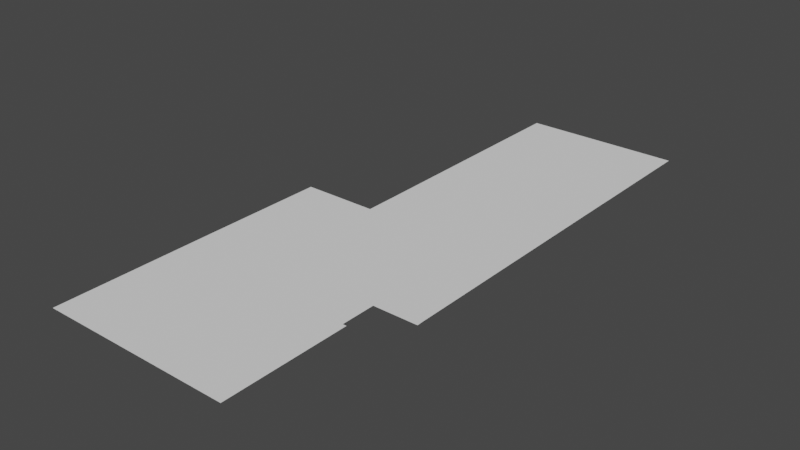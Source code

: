 # Source: casa-20-03-2021.blend  (saved by Blender 2.92.15; exported with 4.5.12 LTS)
import bpy
from mathutils import Matrix  # noqa: F401  (used for matrix-valued properties, if any)

bpy.ops.wm.read_factory_settings(use_empty=True)
scene = bpy.context.scene
scene.name = 'Scene'

# ---- collections
col_collection = bpy.data.collections.new('Collection'); scene.collection.children.link(col_collection)

# ---- world
world_world = bpy.data.worlds.new('World'); scene.world = world_world
world_world.use_nodes = True; world_world.node_tree.nodes.clear()
_N = world_world.node_tree.nodes; _L = world_world.node_tree.links
n0 = _N.new('ShaderNodeOutputWorld'); n0.name = 'World Output'; n0.location = (300, 300)
n1 = _N.new('ShaderNodeBackground'); n1.name = 'Background'; n1.location = (10, 300)
n1.inputs[0].default_value = (0.05088, 0.05088, 0.05088, 1.0)
_L.new(n1.outputs[0], n0.inputs[0])
n0.is_active_output = True
world_world.color = (0.05088, 0.05088, 0.05088)
world_world.use_sun_shadow = False
world_world.sun_shadow_jitter_overblur = 0.0

# ---- meshes
me_circle = bpy.data.meshes.new('Circle')
me_circle.from_pydata([(-1.042, 7.342, 7.276e-11), (-1.439, 7.743, 7.276e-11), (-1.439, 7.342, 7.276e-11), (-1.042, 7.743, 7.276e-11), (2.594, 7.342, 7.276e-11), (2.594, 7.743, 7.276e-11), (2.77, 7.342, 7.276e-11), (2.77, 7.743, 7.276e-11), (-1.042, 4.884, 7.276e-11), (-1.439, 4.884, 7.276e-11), (-1.042, 4.802, 7.276e-11), (-1.439, 4.802, 7.276e-11), (1.461, 4.884, 7.276e-11), (1.461, 4.802, 7.276e-11), (2.594, 4.89, 7.276e-11), (2.77, 4.89, 7.276e-11), (2.594, 4.802, 7.276e-11), (2.77, 4.802, 7.276e-11), (2.499, 4.89, 7.276e-11), (2.499, 4.802, 0.0), (1.536, 4.884, 7.276e-11), (1.536, 4.802, 7.276e-11), (1.64, 4.884, 7.276e-11), (1.64, 4.802, 7.276e-11), (1.461, 4.565, 7.276e-11), (1.536, 4.565, 7.276e-11), (1.461, 3.773, 7.276e-11), (1.536, 3.773, 7.276e-11), (1.461, 2.915, 7.276e-11), (1.536, 2.915, 7.276e-11), (1.461, 2.827, 7.276e-11), (1.536, 2.827, 7.276e-11), (-1.042, 2.915, 7.276e-11), (-1.042, 2.827, 7.276e-11), (-1.439, 2.915, 7.276e-11), (-1.439, 2.827, 7.276e-11), (1.461, 2.79, 7.276e-11), (1.536, 2.79, 7.276e-11), (-1.042, 2.676, 7.276e-11), (-1.439, 2.676, 7.276e-11), (-1.128, 0.1839, 7.276e-11), (-3.356, 0.1839, 7.276e-11), (-1.045, 0.1839, 7.276e-11), (-3.356, 0.4339, 7.276e-11), (-0.6175, -1.911, 7.276e-11), (-0.533, -1.911, 7.276e-11), (-0.6175, -1.854, 7.276e-11), (-0.533, -1.854, 7.276e-11), (1.461, 0.5611, 7.276e-11), (1.536, 0.5611, 7.276e-11), (-3.356, -2.787, 7.276e-11), (-3.356, -2.859, 7.276e-11), (-1.045, 0.4339, 7.276e-11), (-1.128, 0.4339, 7.276e-11), (-1.035, -1.776, 7.276e-11), (-1.118, -1.776, 7.276e-11), (-1.035, -1.854, 7.276e-11), (-1.118, -1.854, 7.276e-11), (-1.042, 4.597, 7.276e-11), (-1.042, 3.525, 7.276e-11), (-1.439, 4.597, 7.276e-11), (-1.439, 3.525, 7.276e-11), (1.388, 7.342, 7.276e-11), (0.2703, 7.743, 7.276e-11), (0.2703, 7.342, 7.276e-11), (1.388, 7.743, 7.276e-11), (1.485, -3.947, 7.276e-11), (1.485, -3.867, 7.276e-11), (-0.5292, -3.947, 7.276e-11), (-0.5292, -3.867, 7.276e-11), (1.688, -3.867, 7.276e-11), (-0.533, -2.859, 7.276e-11), (-0.6175, -2.859, 7.276e-11), (1.688, -3.947, 7.276e-11), (1.688, -2.808, 7.276e-11), (1.485, -2.808, 7.276e-11), (2.594, -2.808, 7.276e-11), (2.77, -2.808, 7.276e-11), (-0.6125, -3.867, 7.276e-11), (-0.6125, -3.947, 7.276e-11), (-0.6175, -1.776, 7.276e-11), (-0.533, -2.624, 7.276e-11), (-0.6175, -2.624, 7.276e-11), (-0.533, -1.776, 7.276e-11), (-3.45, -2.787, 7.276e-11), (-3.45, -2.859, 7.276e-11), (0.3122, -3.947, 7.276e-11), (-0.3869, -3.947, 7.276e-11), (-0.3869, -3.867, 7.276e-11), (0.3122, -3.867, 7.276e-11), (-0.5292, -3.717, 7.276e-11), (-0.6125, -3.717, 7.276e-11), (-0.533, -3.013, 7.276e-11), (-0.6175, -3.013, 7.276e-11), (-0.533, -2.787, 7.276e-11), (-0.6175, -2.787, 7.276e-11), (-3.45, -6.848, 7.276e-11), (1.688, -6.848, 7.276e-11), (-0.5292, -6.848, 7.276e-11), (1.485, -6.848, 7.276e-11), (-3.356, -6.848, 7.276e-11), (-0.6125, -6.848, 7.276e-11), (-0.001192, -7.248, 7.276e-11), (-3.45, -7.248, 7.276e-11), (1.688, -7.248, 7.276e-11), (-0.5292, -7.248, 7.276e-11), (1.485, -7.248, 7.276e-11), (-3.356, -7.248, 7.276e-11), (-0.6125, -7.248, 7.276e-11), (-0.001192, -6.848, 7.276e-11), (1.216, -6.848, 7.276e-11), (1.216, -7.248, 7.276e-11), (-2.488, -6.848, 7.276e-11), (-1.255, -6.848, 7.276e-11), (-2.488, -7.248, 7.276e-11), (-1.255, -7.248, 7.276e-11), (1.461, 2.111, 7.276e-11), (1.536, 2.111, 7.276e-11), (-1.042, 1.738, 7.276e-11), (-1.439, 1.738, 7.276e-11), (1.461, 1.611, 7.276e-11), (1.536, 1.611, 7.276e-11), (-1.042, 1.611, 7.276e-11), (-1.439, 1.611, 7.276e-11), (1.461, 1.531, 7.276e-11), (1.536, 1.531, 7.276e-11), (-1.042, 1.531, 7.276e-11), (-1.439, 1.531, 7.276e-11), (1.461, 1.277, 7.276e-11), (1.536, 1.277, 7.276e-11), (-1.042, 1.476, 7.276e-11), (-1.439, 1.476, 7.276e-11), (-3.441, 0.1839, 7.276e-11), (-3.441, 0.4339, 7.276e-11), (-2.774, 0.4339, 7.276e-11), (-1.782, 0.4339, 7.276e-11), (-1.782, 0.1839, 7.276e-11), (-2.774, 0.1839, 7.276e-11), (1.461, -1.651, 7.276e-11), (1.536, -1.689, 7.276e-11), (1.351, -1.776, 7.276e-11), (1.37, -1.854, 7.276e-11), (-1.131, 1.611, 7.276e-11), (1.688, -2.933, 7.276e-11), (-1.131, 1.738, 7.276e-11), (1.485, -2.933, 7.276e-11), (2.601, -2.933, 7.276e-11), (2.774, -2.933, 7.276e-11), (0.7568, 2.827, 7.276e-11), (-0.4732, 2.827, 7.276e-11), (-0.4732, 2.915, 7.276e-11), (0.7568, 2.915, 7.276e-11), (-0.4732, 3.115, 7.276e-11), (0.7568, 3.115, 7.276e-11), (2.594, 3.995, 7.276e-11), (2.534, 3.995, 7.276e-11), (2.534, 4.186, 7.276e-11), (2.594, 4.187, 7.276e-11), (2.768, 3.995, 7.276e-11), (2.768, 4.187, 7.276e-11), (2.594, 0.7198, 7.276e-11), (2.768, 0.7198, 7.276e-11), (2.594, 0.5168, 7.276e-11), (2.768, 0.5168, 7.276e-11), (2.534, 0.7198, 7.276e-11), (2.534, 0.5168, 7.276e-11), (-1.444, 0.4339, 7.276e-11), (-1.444, 0.1839, 7.276e-11), (-1.052, -2.859, 7.276e-11), (-1.256, -2.859, 7.276e-11), (-1.256, -2.787, 7.276e-11), (-1.052, -2.787, 7.276e-11), (-1.052, -2.919, 7.276e-11), (-1.256, -2.919, 7.276e-11), (2.536, -2.808, 7.276e-11), (2.536, -2.933, 7.276e-11), (2.769, -2.75, 7.276e-11), (2.594, -2.75, 7.276e-11), (2.536, -2.751, 7.276e-11), (-1.256, -2.727, 7.276e-11), (-1.052, -2.727, 7.276e-11), (-1.045, 0.5197, 7.276e-11), (-1.128, 0.5197, 7.276e-11), (-1.444, 0.5197, 7.276e-11), (1.688, -6.952, 7.276e-11), (1.485, -6.952, 7.276e-11), (-3.356, -6.952, 7.276e-11), (-3.45, -6.952, 7.276e-11), (-0.5292, -6.952, 7.276e-11), (-0.6125, -6.952, 7.276e-11), (-0.001192, -6.952, 7.276e-11), (1.216, -6.952, 7.276e-11), (-2.488, -6.952, 7.276e-11), (-1.255, -6.952, 7.276e-11), (-1.131, 1.531, 7.276e-11), (-1.131, 1.476, 7.276e-11), (-1.131, 2.827, 7.276e-11), (-1.131, 2.915, 7.276e-11), (-1.131, 2.676, 7.276e-11), (-1.131, 3.525, 7.276e-11), (-1.131, 7.743, 7.276e-11), (-1.131, 7.342, 7.276e-11), (-1.131, 4.884, 7.276e-11), (-1.131, 4.802, 7.276e-11), (-1.131, 4.597, 7.276e-11), (-1.042, 7.43, 7.276e-11), (-1.439, 7.43, 7.276e-11), (0.2703, 7.43, 7.276e-11), (-1.131, 7.43, 7.276e-11), (2.594, 7.43, 7.276e-11), (2.77, 7.43, 7.276e-11), (1.388, 7.43, 7.276e-11), (-3.356, 0.2512, 7.276e-11), (-1.045, 0.2512, 7.276e-11), (-1.128, 0.2512, 7.276e-11), (-3.441, 0.2512, 7.276e-11), (-1.782, 0.2512, 7.276e-11), (-2.774, 0.2512, 7.276e-11), (-1.444, 0.2512, 7.276e-11), (1.586, -3.867, 7.276e-11), (1.586, -3.947, 7.276e-11), (1.586, -2.808, 7.276e-11), (1.586, -6.848, 7.276e-11), (1.586, -7.248, 7.276e-11), (1.586, -2.933, 7.276e-11), (1.586, -6.952, 7.276e-11)], [(56, 47)], [(211, 65, 5, 209), (208, 205, 0, 201), (209, 5, 7, 210), (201, 0, 8, 202), (202, 8, 10, 203), (10, 8, 12, 13), (4, 6, 15, 14), (14, 15, 17, 16), (14, 16, 19, 18), (13, 12, 20, 21), (21, 20, 22, 23), (13, 21, 25, 24), (26, 27, 29, 28), (28, 29, 31, 30), (150, 149, 33, 32), (197, 196, 35, 34), (199, 197, 34, 61), (196, 33, 38, 198), (30, 31, 37, 36), (40, 42, 54, 55), (214, 213, 42, 40), (47, 46, 44, 45), (46, 47, 83, 80), (203, 204, 60, 11), (170, 169, 51, 50), (217, 137, 41, 212), (141, 140, 138, 139), (55, 54, 56, 57), (205, 3, 63, 207), (216, 136, 137, 217), (88, 87, 68, 69), (219, 220, 66, 67), (95, 94, 71, 72), (221, 75, 145, 224), (186, 192, 114, 107), (47, 141, 140, 83), (84, 50, 51, 85), (67, 66, 86, 89), (68, 79, 78, 69), (69, 78, 91, 90), (72, 71, 92, 93), (82, 81, 94, 95), (101, 79, 68, 98), (220, 73, 97, 222), (85, 51, 100, 96), (225, 184, 104, 223), (191, 185, 106, 111), (187, 186, 107, 103), (189, 188, 105, 108), (193, 189, 108, 115), (188, 98, 109, 190), (144, 118, 122, 142), (116, 117, 121, 120), (142, 122, 126, 194), (120, 121, 125, 124), (122, 120, 124, 126), (194, 126, 130, 195), (124, 125, 129, 128), (212, 41, 132, 215), (84, 132, 41, 50), (218, 167, 136, 216), (48, 49, 139, 138), (80, 46, 56, 54), (174, 74, 143, 175), (147, 146, 76, 77), (28, 30, 148, 151), (151, 148, 149, 150), (151, 150, 152, 153), (157, 154, 158, 159), (16, 17, 159, 157), (156, 155, 154, 157), (158, 154, 160, 161), (161, 160, 162, 163), (176, 177, 162, 163), (162, 160, 164, 165), (214, 40, 167, 218), (95, 72, 168, 171), (171, 168, 169, 170), (169, 168, 172, 173), (76, 174, 175, 146), (77, 76, 177, 176), (178, 174, 76, 177), (171, 170, 179, 180), (52, 53, 182, 181), (53, 166, 183, 182), (192, 112, 113, 193), (190, 109, 110, 191), (102, 190, 191, 111), (114, 192, 193, 115), (105, 188, 190, 102), (113, 101, 189, 193), (101, 98, 188, 189), (96, 100, 186, 187), (110, 99, 185, 191), (222, 97, 184, 225), (100, 112, 192, 186), (127, 194, 195, 131), (123, 142, 194, 127), (119, 144, 142, 123), (35, 196, 198, 39), (59, 32, 197, 199), (32, 33, 196, 197), (10, 58, 204, 203), (9, 202, 203, 11), (2, 201, 202, 9), (206, 208, 201, 2), (1, 200, 208, 206), (0, 205, 207, 64), (200, 3, 205, 208), (4, 209, 210, 6), (62, 211, 209, 4), (53, 214, 218, 166), (166, 218, 216, 135), (43, 212, 215, 133), (135, 216, 217, 134), (134, 217, 212, 43), (53, 52, 213, 214), (195, 182, 183, 131), (182, 195, 130, 181), (144, 198, 38, 118), (39, 198, 144, 119), (61, 60, 204, 199), (199, 204, 58, 59), (207, 63, 65, 211), (64, 207, 211, 62), (19, 23, 22, 18), (24, 25, 27, 26), (36, 37, 117, 116), (48, 128, 129, 49), (44, 82, 81, 45), (67, 145, 224, 219), (99, 222, 225, 185), (185, 225, 223, 106), (66, 220, 222, 99), (74, 221, 224, 143), (70, 73, 220, 219), (91, 93, 92, 90), (89, 86, 87, 88), (101, 113, 173, 172, 168, 72, 93, 91, 78, 79), (169, 173, 113, 112, 100, 51), (137, 136, 167, 40, 55, 57, 179, 170, 50, 41), (44, 46, 56, 57, 179, 180, 171, 95, 82), (80, 54, 83), (54, 42, 213, 52, 181, 130, 126, 124, 128, 48, 138, 140, 83), (33, 149, 148, 30, 36, 116, 120, 122, 118, 38), (13, 24, 26, 28, 153, 152, 150, 32, 59, 58, 10), (151, 153, 28), (16, 157, 156, 155, 27, 25, 21, 23, 19), (27, 155, 154, 160, 164, 165, 49, 129, 125, 121, 117, 37, 31, 29), (49, 165, 162, 177, 178, 139), (47, 45, 81, 94, 75, 221, 74, 174, 178, 139, 141), (71, 94, 75, 145, 67, 89, 88, 69, 90, 92), (68, 87, 86, 66, 99, 110, 109, 98), (0, 64, 62, 4, 14, 18, 22, 20, 12, 8)])
_uv = me_circle.uv_layers.new(name='UVMap')
_uv.uv.foreach_set('vector', [0.0, 0.0, 0.0, 0.0, 0.0, 0.0, 0.0, 0.0, 0.0, 0.0, 0.0, 0.0, 0.0, 0.0, 0.0, 0.0, 0.0, 0.0, 0.0, 0.0, 0.0, 0.0, 0.0, 0.0, 0.0, 0.0, 0.0, 0.0, 0.0, 0.0, 0.0, 0.0, 0.0, 0.0, 0.0, 0.0, 0.0, 0.0, 0.0, 0.0, 0.0, 0.0, 0.0, 0.0, 0.0, 0.0, 0.0, 0.0, 0.0, 0.0, 0.0, 0.0, 0.0, 0.0, 0.0, 0.0, 0.0, 0.0, 0.0, 0.0, 0.0, 0.0, 0.0, 0.0, 0.0, 0.0, 0.0, 0.0, 0.0, 0.0, 0.0, 0.0, 0.0, 0.0, 0.0, 0.0, 0.0, 0.0, 0.0, 0.0, 0.0, 0.0, 0.0, 0.0, 0.0, 0.0, 0.0, 0.0, 0.0, 0.0, 0.0, 0.0, 0.0, 0.0, 0.0, 0.0, 0.0, 0.0, 0.0, 0.0, 0.0, 0.0, 0.0, 0.0, 0.0, 0.0, 0.0, 0.0, 0.0, 0.0, 0.0, 0.0, 0.0, 0.0, 0.0, 0.0, 0.0, 0.0, 0.0, 0.0, 0.0, 0.0, 0.0, 0.0, 0.0, 0.0, 0.0, 0.0, 0.0, 0.0, 0.0, 0.0, 0.0, 0.0, 0.0, 0.0, 0.0, 0.0, 0.0, 0.0, 0.0, 0.0, 0.0, 0.0, 0.0, 0.0, 0.0, 0.0, 0.0, 0.0, 0.0, 0.0, 0.0, 0.0, 0.0, 0.0, 0.0, 0.0, 0.0, 0.0, 0.0, 0.0, 0.0, 0.0, 0.0, 0.0, 0.0, 0.0, 0.0, 0.0, 0.0, 0.0, 0.0, 0.0, 0.0, 0.0, 0.0, 0.0, 0.0, 0.0, 0.0, 0.0, 0.0, 0.0, 0.0, 0.0, 0.0, 0.0, 0.0, 0.0, 0.0, 0.0, 0.0, 0.0, 0.0, 0.0, 0.0, 0.0, 0.0, 0.0, 0.0, 0.0, 0.0, 0.0, 0.0, 0.0, 0.0, 0.0, 0.0, 0.0, 0.0, 0.0, 0.0, 0.0, 0.0, 0.0, 0.0, 0.0, 0.0, 0.0, 0.0, 0.0, 0.0, 0.0, 0.0, 0.0, 0.0, 0.0, 0.0, 0.0, 0.0, 0.0, 0.0, 0.0, 0.0, 0.0, 0.0, 0.0, 0.0, 0.0, 0.0, 0.0, 0.0, 0.0, 0.0, 0.0, 0.0, 0.0, 0.0, 0.0, 0.0, 0.0, 0.0, 0.0, 0.0, 0.0, 0.0, 0.0, 0.0, 0.0, 0.0, 0.0, 0.0, 0.0, 0.0, 0.0, 0.0, 0.0, 0.0, 0.0, 0.0, 0.0, 0.0, 0.0, 0.0, 0.0, 0.0, 0.0, 0.0, 0.0, 0.0, 0.0, 0.0, 0.0, 0.0, 0.0, 0.0, 0.0, 0.0, 0.0, 0.0, 0.0, 0.0, 0.0, 0.0, 0.0, 0.0, 0.0, 0.0, 0.0, 0.0, 0.0, 0.0, 0.0, 0.0, 0.0, 0.0, 0.0, 0.0, 0.0, 0.0, 0.0, 0.0, 0.0, 0.0, 0.0, 0.0, 0.0, 0.0, 0.0, 0.0, 0.0, 0.0, 0.0, 0.0, 0.0, 0.0, 0.0, 0.0, 0.0, 0.0, 0.0, 0.0, 0.0, 0.0, 0.0, 0.0, 0.0, 0.0, 0.0, 0.0, 0.0, 0.0, 0.0, 0.0, 0.0, 0.0, 0.0, 0.0, 0.0, 0.0, 0.0, 0.0, 0.0, 0.0, 0.0, 0.0, 0.0, 0.0, 0.0, 0.0, 0.0, 0.0, 0.0, 0.0, 0.0, 0.0, 0.0, 0.0, 0.0, 0.0, 0.0, 0.0, 0.0, 0.0, 0.0, 0.0, 0.0, 0.0, 0.0, 0.0, 0.0, 0.0, 0.0, 0.0, 0.0, 0.0, 0.0, 0.0, 0.0, 0.0, 0.0, 0.0, 0.0, 0.0, 0.0, 0.0, 0.0, 0.0, 0.0, 0.0, 0.0, 0.0, 0.0, 0.0, 0.0, 0.0, 0.0, 0.0, 0.0, 0.0, 0.0, 0.0, 0.0, 0.0, 0.0, 0.0, 0.0, 0.0, 0.0, 0.0, 0.0, 0.0, 0.0, 0.0, 0.0, 0.0, 0.0, 0.0, 0.0, 0.0, 0.0, 0.0, 0.0, 0.0, 0.0, 0.0, 0.0, 0.0, 0.0, 0.0, 0.0, 0.0, 0.0, 0.0, 0.0, 0.0, 0.0, 0.0, 0.0, 0.0, 0.0, 0.0, 0.0, 0.0, 0.0, 0.0, 0.0, 0.0, 0.0, 0.0, 0.0, 0.0, 0.0, 0.0, 0.0, 0.0, 0.0, 0.0, 0.0, 0.0, 0.0, 0.0, 0.0, 0.0, 0.0, 0.0, 0.0, 0.0, 0.0, 0.0, 0.0, 0.0, 0.0, 0.0, 0.0, 0.0, 0.0, 0.0, 0.0, 0.0, 0.0, 0.0, 0.0, 0.0, 0.0, 0.0, 0.0, 0.0, 0.0, 0.0, 0.0, 0.0, 0.0, 0.0, 0.0, 0.0, 0.0, 0.0, 0.0, 0.0, 0.0, 0.0, 0.0, 0.0, 0.0, 0.0, 0.0, 0.0, 0.0, 0.0, 0.0, 0.0, 0.0, 0.0, 0.0, 0.0, 0.0, 0.0, 0.0, 0.0, 0.0, 0.0, 0.0, 0.0, 0.0, 0.0, 0.0, 0.0, 0.0, 0.0, 0.0, 0.0, 0.0, 0.0, 0.0, 0.0, 0.0, 0.0, 0.0, 0.0, 0.0, 0.0, 0.0, 0.0, 0.0, 0.0, 0.0, 0.0, 0.0, 0.0, 0.0, 0.0, 0.0, 0.0, 0.0, 0.0, 0.0, 0.0, 0.0, 0.0, 0.0, 0.0, 0.0, 0.0, 0.0, 0.0, 0.0, 0.0, 0.0, 0.0, 0.0, 0.0, 0.0, 0.0, 0.0, 0.0, 0.0, 0.0, 0.0, 0.0, 0.0, 0.0, 0.0, 0.0, 0.0, 0.0, 0.0, 0.0, 0.0, 0.0, 0.0, 0.0, 0.0, 0.0, 0.0, 0.0, 0.0, 0.0, 0.0, 0.0, 0.0, 0.0, 0.0, 0.0, 0.0, 0.0, 0.0, 0.0, 0.0, 0.0, 0.0, 0.0, 0.0, 0.0, 0.0, 0.0, 0.0, 0.0, 0.0, 0.0, 0.0, 0.0, 0.0, 0.0, 0.0, 0.0, 0.0, 0.0, 0.0, 0.0, 0.0, 0.0, 0.0, 0.0, 0.0, 0.0, 0.0, 0.0, 0.0, 0.0, 0.0, 0.0, 0.0, 0.0, 0.0, 0.0, 0.0, 0.0, 0.0, 0.0, 0.0, 0.0, 0.0, 0.0, 0.0, 0.0, 0.0, 0.0, 0.0, 0.0, 0.0, 0.0, 0.0, 0.0, 0.0, 0.0, 0.0, 0.0, 0.0, 0.0, 0.0, 0.0, 0.0, 0.0, 0.0, 0.0, 0.0, 0.0, 0.0, 0.0, 0.0, 0.0, 0.0, 0.0, 0.0, 0.0, 0.0, 0.0, 0.0, 0.0, 0.0, 0.0, 0.0, 0.0, 0.0, 0.0, 0.0, 0.0, 0.0, 0.0, 0.0, 0.0, 0.0, 0.0, 0.0, 0.0, 0.0, 0.0, 0.0, 0.0, 0.0, 0.0, 0.0, 0.0, 0.0, 0.0, 0.0, 0.0, 0.0, 0.0, 0.0, 0.0, 0.0, 0.0, 0.0, 0.0, 0.0, 0.0, 0.0, 0.0, 0.0, 0.0, 0.0, 0.0, 0.0, 0.0, 0.0, 0.0, 0.0, 0.0, 0.0, 0.0, 0.0, 0.0, 0.0, 0.0, 0.0, 0.0, 0.0, 0.0, 0.0, 0.0, 0.0, 0.0, 0.0, 0.0, 0.0, 0.0, 0.0, 0.0, 0.0, 0.0, 0.0, 0.0, 0.0, 0.0, 0.0, 0.0, 0.0, 0.0, 0.0, 0.0, 0.0, 0.0, 0.0, 0.0, 0.0, 0.0, 0.0, 0.0, 0.0, 0.0, 0.0, 0.0, 0.0, 0.0, 0.0, 0.0, 0.0, 0.0, 0.0, 0.0, 0.0, 0.0, 0.0, 0.0, 0.0, 0.0, 0.0, 0.0, 0.0, 0.0, 0.0, 0.0, 0.0, 0.0, 0.0, 0.0, 0.0, 0.0, 0.0, 0.0, 0.0, 0.0, 0.0, 0.0, 0.0, 0.0, 0.0, 0.0, 0.0, 0.0, 0.0, 0.0, 0.0, 0.0, 0.0, 0.0, 0.0, 0.0, 0.0, 0.0, 0.0, 0.0, 0.0, 0.0, 0.0, 0.0, 0.0, 0.0, 0.0, 0.0, 0.0, 0.0, 0.0, 0.0, 0.0, 0.0, 0.0, 0.0, 0.0, 0.0, 0.0, 0.0, 0.0, 0.0, 0.0, 0.0, 0.0, 0.0, 0.0, 0.0, 0.0, 0.0, 0.0, 0.0, 0.0, 0.0, 0.0, 0.0, 0.0, 0.0, 0.0, 0.0, 0.0, 0.0, 0.0, 0.0, 0.0, 0.0, 0.0, 0.0, 0.0, 0.0, 0.0, 0.0, 0.0, 0.0, 0.0, 0.0, 0.0, 0.0, 0.0, 0.0, 0.0, 0.0, 0.0, 0.0, 0.0, 0.0, 0.0, 0.0, 0.0, 0.0, 0.0, 0.0, 0.0, 0.0, 0.0, 0.0, 0.0, 0.0, 0.0, 0.0, 0.0, 0.0, 0.0, 0.0, 0.0, 0.0, 0.0, 0.0, 0.0, 0.0, 0.0, 0.0, 0.0, 0.0, 0.0, 0.0, 0.0, 0.0, 0.0, 0.0, 0.0, 0.0, 0.0, 0.0, 0.0, 0.0, 0.0, 0.0, 0.0, 0.0, 0.0, 0.0, 0.0, 0.0, 0.0, 0.0, 0.0, 0.0, 0.0, 0.0, 0.0, 0.0, 0.0, 0.0, 0.0, 0.0, 0.0, 0.0, 0.0, 0.0, 0.0, 0.0, 0.0, 0.0, 0.0, 0.0, 0.0, 0.0, 0.0, 0.0, 0.0, 0.0, 0.0, 0.0, 0.0, 0.0, 0.0, 0.0, 0.0, 0.0, 0.0, 0.0, 0.0, 0.0, 0.0, 0.0, 0.0, 0.0, 0.0, 0.0, 0.0, 0.0, 0.0, 0.0, 0.0, 0.0, 0.0, 0.0, 0.0, 0.0, 0.0, 0.0, 0.0, 0.0, 0.0, 0.0, 0.0, 0.0, 0.0, 0.0, 0.0, 0.0, 0.0, 0.0, 0.0, 0.0, 0.0, 0.0, 0.0, 0.0, 0.0, 0.0, 0.0, 0.0, 0.0, 0.0, 0.0, 0.0, 0.0, 0.0, 0.0, 0.0, 0.0, 0.0, 0.0, 0.0, 0.0, 0.0, 0.0, 0.0, 0.0, 0.0, 0.0, 0.0, 0.0, 0.0, 0.0, 0.0, 0.0, 0.0, 0.0, 0.0, 0.0, 0.0, 0.0, 0.0, 0.0, 0.0, 0.0, 0.0, 0.0, 0.0, 0.0, 0.0, 0.0, 0.0, 0.0, 0.0, 0.0, 0.0, 0.0, 0.0, 0.0, 0.0, 0.0, 0.0, 0.0, 0.0, 0.0, 0.0, 0.0, 0.0, 0.0, 0.0, 0.0, 0.0, 0.0, 0.0, 0.0, 0.0, 0.0, 0.0, 0.0, 0.0, 0.0, 0.0, 0.0, 0.0, 0.0, 0.0, 0.0, 0.0, 0.0, 0.0, 0.0, 0.0, 0.0, 0.0, 0.0, 0.0, 0.0, 0.0, 0.0, 0.0, 0.0, 0.0, 0.0, 0.0, 0.0, 0.0, 0.0, 0.0, 0.0, 0.0, 0.0, 0.0, 0.0, 0.0, 0.0, 0.0, 0.0, 0.0, 0.0, 0.0, 0.0, 0.0, 0.0, 0.0, 0.0, 0.0, 0.0, 0.0, 0.0, 0.0, 0.0, 0.0, 0.0, 0.0, 0.0, 0.0, 0.0, 0.0, 0.0, 0.0, 0.0, 0.0, 0.0, 0.0, 0.0, 0.0, 0.0, 0.0, 0.0, 0.0, 0.0, 0.0, 0.0, 0.0, 0.0, 0.0, 0.0, 0.0, 0.0, 0.0, 0.0, 0.0, 0.0, 0.0, 0.0, 0.0, 0.0, 0.0, 0.0, 0.0, 0.0, 0.0, 0.0, 0.0, 0.0, 0.0, 0.0, 0.0, 0.0, 0.0, 0.0, 0.0, 0.0, 0.0, 0.0, 0.0, 0.0, 0.0, 0.0, 0.0, 0.0, 0.0, 0.0, 0.0, 0.0, 0.0, 0.0, 0.0, 0.0, 0.0, 0.0, 0.0, 0.0, 0.0, 0.0, 0.0, 0.0, 0.0, 0.0, 0.0, 0.0, 0.0, 0.0, 0.0, 0.0, 0.0, 0.0, 0.0, 0.0, 0.0, 0.0, 0.0, 0.0, 0.0, 0.0, 0.0, 0.0, 0.0, 0.0, 0.0, 0.0, 0.0, 0.0, 0.0, 0.0, 0.0, 0.0, 0.0, 0.0, 0.0, 0.0, 0.0, 0.0, 0.0, 0.0, 0.0, 0.0, 0.0, 0.0, 0.0, 0.0, 0.0, 0.0, 0.0, 0.0, 0.0, 0.0, 0.0, 0.0, 0.0, 0.0, 0.0, 0.0, 0.0, 0.0, 0.0, 0.0, 0.0, 0.0, 0.0, 0.0, 0.0, 0.0, 0.0, 0.0, 0.0, 0.0, 0.0, 0.0, 0.0, 0.0, 0.0, 0.0, 0.0, 0.0, 0.0, 0.0, 0.0, 0.0, 0.0, 0.0, 0.0, 0.0, 0.0, 0.0, 0.0, 0.0, 0.0, 0.0, 0.0, 0.0, 0.0, 0.0, 0.0, 0.0, 0.0, 0.0, 0.0, 0.0, 0.0, 0.0, 0.0, 0.0, 0.0, 0.0, 0.0, 0.0, 0.0, 0.0, 0.0, 0.0, 0.0, 0.0, 0.0, 0.0, 0.0, 0.0, 0.0, 0.0, 0.0, 0.0, 0.0, 0.0, 0.0, 0.0, 0.0, 0.0, 0.0, 0.0, 0.0, 0.0, 0.0, 0.0, 0.0, 0.0, 0.0, 0.0, 0.0, 0.0, 0.0, 0.0, 0.0, 0.0, 0.0, 0.0, 0.0, 0.0, 0.0, 0.0, 0.0, 0.0])
me_circle.use_remesh_fix_poles = True
me_circle.use_remesh_preserve_attributes = False
me_circle.use_mirror_vertex_groups = False
me_circle.update()

# ---- objects
ob_circle = bpy.data.objects.new('Circle', me_circle)

# ---- transforms, parenting, visibility, modifiers, constraints
ob_circle.location = (-0.1853, -7.863, 2.184e-05)
ob_circle.lineart.crease_threshold = 0.0

# ---- collection membership
col_collection.objects.link(ob_circle)

# ---- scene / render settings (as saved in the file)
scene.frame_start = 1; scene.frame_end = 250; scene.frame_set(78)
scene.render.engine = 'BLENDER_EEVEE_NEXT'
scene.cycles.use_denoising = False
scene.cycles.samples = 128
scene.cycles.sampling_pattern = 'TABULATED_SOBOL'
scene.cycles.use_adaptive_sampling = False
scene.cycles.use_light_tree = False
scene.view_settings.view_transform = 'Filmic'
bpy.context.view_layer.update()

# ---- added for rendering (the .blend has no active camera and no usable light): camera, sun
cam_auto = bpy.data.cameras.new('AutoCamera')
cam_auto.lens = 50.0
cam_auto.sensor_width = 36.0
cam_auto.clip_end = 1000.0
ob_auto_camera = bpy.data.objects.new('AutoCamera', cam_auto)
scene.collection.objects.link(ob_auto_camera)
ob_auto_camera.location = (14.4948, -25.637, 12.0147)
ob_auto_camera.rotation_euler = (1.09748, -7.21219e-08, 0.694738)
scene.camera = ob_auto_camera
light_auto_sun = bpy.data.lights.new('AutoSun', 'SUN')
light_auto_sun.energy = 3.0
light_auto_sun.angle = 0.0523599
ob_auto_sun = bpy.data.objects.new('AutoSun', light_auto_sun)
scene.collection.objects.link(ob_auto_sun)
ob_auto_sun.rotation_euler = (0.872665, 0.174533, 0.523599)
bpy.context.view_layer.update()
